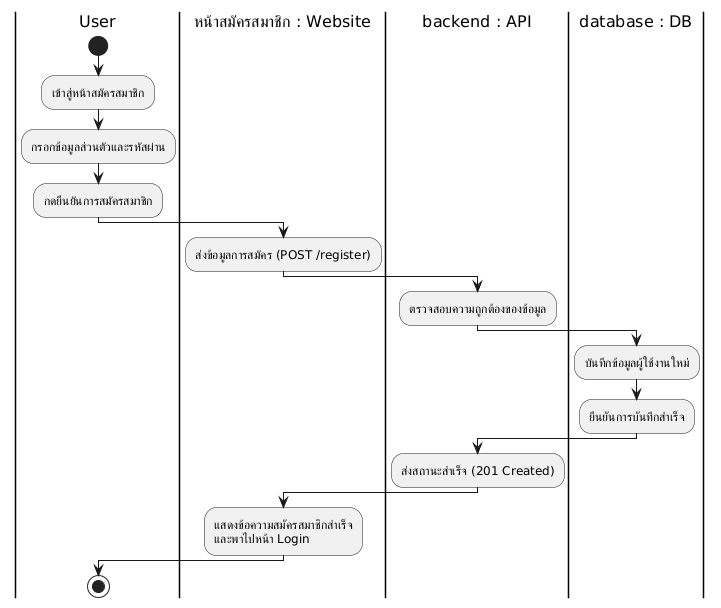

The diagram above was rendered by PlantUML. Its source (embedded in the PNG):
@startuml
skinparam monochrome true
skinparam shadowing false
skinparam backgroundcolor white

' Swimlane Styling
skinparam SwimlaneBorderColor black
skinparam SwimlaneBorderThickness 1.5
skinparam SwimlaneBackgroundColor white
skinparam SwimlaneTitleBackgroundColor white
skinparam SwimlaneTitleFontColor black
skinparam SwimlaneTitleFontSize 16
skinparam SwimlaneTitleFontName Arial

|User|
start
:เข้าสู่หน้าสมัครสมาชิก;
:กรอกข้อมูลส่วนตัวและรหัสผ่าน;
:กดยืนยันการสมัครสมาชิก;
|หน้าสมัครสมาชิก : Website|
:ส่งข้อมูลการสมัคร (POST /register);
|backend : API|
:ตรวจสอบความถูกต้องของข้อมูล;
|database : DB|
:บันทึกข้อมูลผู้ใช้งานใหม่;
:ยืนยันการบันทึกสำเร็จ;
|backend : API|
:ส่งสถานะสำเร็จ (201 Created);
|หน้าสมัครสมาชิก : Website|
:แสดงข้อความสมัครสมาชิกสำเร็จ\nและพาไปหน้า Login;
|User|
stop
@enduml